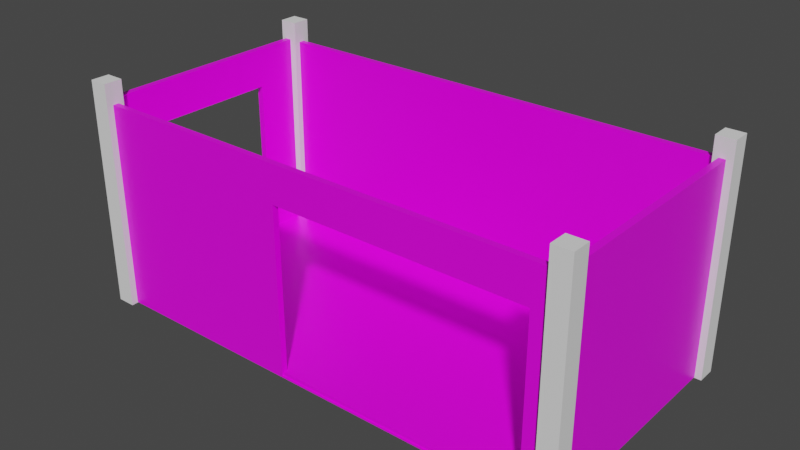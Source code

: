 # Source: craft_bay_2.blend  (saved by Blender 2.90.8; exported with 4.5.12 LTS)
import bpy
from mathutils import Matrix  # noqa: F401  (used for matrix-valued properties, if any)

bpy.ops.wm.read_factory_settings(use_empty=True)
scene = bpy.context.scene
scene.name = 'Scene'

# ---- collections
col_collection = bpy.data.collections.new('Collection'); scene.collection.children.link(col_collection)

# ---- images (referenced by path relative to the original .blend; pixels are not part of the script)
import os
ASSET_DIR = os.environ.get("B2B_ASSET_DIR", "")  # directory of the original .blend (textures are referenced by path, not embedded)
HERE = os.path.dirname(os.path.abspath(__file__))  # packed textures are extracted next to this script under _unpacked/

def load_image(name, relpath, width, height, colorspace="sRGB"):
    """Load a texture the original file referenced (path relative to the .blend, or extracted next to this script)."""
    p = next((c for c in (os.path.join(HERE, relpath), os.path.join(ASSET_DIR, relpath)) if relpath and os.path.exists(c)), "")
    if p:
        img = bpy.data.images.load(p, check_existing=True)
        img.name = name
    else:  # same state as the original file: an image datablock whose file is absent (Cycles renders it pink)
        img = bpy.data.images.new(name, width, height)
        img.source = "FILE"
        img.filepath = "//" + (relpath or name)
    img.colorspace_settings.name = colorspace
    return img
img_imphenziapalette01_png = load_image('ImphenziaPalette01.png', 'ImphenziaPalette01.png', 1024, 1024, 'sRGB')

# ---- materials (node trees are filled in below, after node groups)
mat_material = bpy.data.materials.new('Material')
mat_material.alpha_threshold = 0.0
mat_material.use_transparent_shadow = False
mat_material.line_color = (0.0, 0.0, 0.0, 1.0)

# ---- material node trees
mat_material.use_nodes = True; mat_material.node_tree.nodes.clear()
_N = mat_material.node_tree.nodes; _L = mat_material.node_tree.links
n0 = _N.new('ShaderNodeOutputMaterial'); n0.name = 'Material Output'; n0.location = (300, 300)
n1 = _N.new('ShaderNodeBsdfPrincipled'); n1.name = 'Principled BSDF'; n1.location = (10, 300)
n1.distribution = 'GGX'
n1.subsurface_method = 'BURLEY'
n1.inputs[2].default_value = 0.4
n1.inputs[3].default_value = 1.45
n1.inputs[27].default_value = (0.0, 0.0, 0.0, 1.0)
n1.inputs[28].default_value = 1.0
n2 = _N.new('ShaderNodeTexImage'); n2.name = 'Image Texture'; n2.location = (-493, 240)
n2.image = img_imphenziapalette01_png
n2.interpolation = 'Closest'
_L.new(n1.outputs[0], n0.inputs[0])
_L.new(n2.outputs[0], n1.inputs[0])
n0.is_active_output = True

# ---- world
world_world = bpy.data.worlds.new('World'); scene.world = world_world
world_world.use_nodes = True; world_world.node_tree.nodes.clear()
_N = world_world.node_tree.nodes; _L = world_world.node_tree.links
n0 = _N.new('ShaderNodeOutputWorld'); n0.name = 'World Output'; n0.location = (300, 300)
n1 = _N.new('ShaderNodeBackground'); n1.name = 'Background'; n1.location = (10, 300)
n1.inputs[0].default_value = (0.05088, 0.05088, 0.05088, 1.0)
_L.new(n1.outputs[0], n0.inputs[0])
n0.is_active_output = True
world_world.color = (0.05088, 0.05088, 0.05088)
world_world.use_sun_shadow = False
world_world.sun_shadow_jitter_overblur = 0.0

# ---- meshes
me_cube = bpy.data.meshes.new('Cube')
me_cube.from_pydata([(-10.0, 5.0, 1.0), (-10.0, 5.0, -1.0), (10.0, 5.0, 1.0), (10.0, 5.0, -1.0), (-10.0, -5.0, 1.0), (-10.0, -5.0, -1.0), (10.0, -5.0, 1.0), (10.0, -5.0, -1.0)], [], [(0, 4, 6, 2), (3, 2, 6, 7), (7, 6, 4, 5), (5, 1, 3, 7), (1, 0, 2, 3), (5, 4, 0, 1)])
_uv = me_cube.uv_layers.new(name='UVMap')
_uv.uv.foreach_set('vector', [0.4065, 0.7855, 0.4065, 0.7855, 0.4065, 0.7855, 0.4065, 0.7855, 0.4065, 0.7855, 0.4065, 0.7855, 0.4065, 0.7855, 0.4065, 0.7855, 0.4065, 0.7855, 0.4065, 0.7855, 0.4065, 0.7855, 0.4065, 0.7855, 0.4065, 0.7855, 0.4065, 0.7855, 0.4065, 0.7855, 0.4065, 0.7855, 0.4065, 0.7855, 0.4065, 0.7855, 0.4065, 0.7855, 0.4065, 0.7855, 0.4065, 0.7855, 0.4065, 0.7855, 0.4065, 0.7855, 0.4065, 0.7855])
me_cube.materials.append(mat_material)
me_cube.use_remesh_preserve_volume = False
me_cube.use_remesh_preserve_attributes = False
me_cube.use_mirror_vertex_groups = False
me_cube.update()
me_cube_001 = bpy.data.meshes.new('Cube.001')
me_cube_001.from_pydata([(-10.0, 5.0, 1.0), (-10.0, 5.0, -1.0), (10.0, 5.0, 1.0), (10.0, 5.0, -1.0), (-10.0, -5.0, 1.0), (-10.0, -5.0, -1.0), (10.0, -5.0, 1.0), (10.0, -5.0, -1.0), (10.0, 5.0, 84.49), (10.0, -5.0, 84.49), (-10.0, 5.0, 84.49), (-10.0, -5.0, 84.49), (10.0, -2.687, 1.0), (-10.0, -2.687, 1.0), (10.0, -2.687, -0.3962), (-10.0, -2.687, -0.3962), (10.0, -2.687, 68.16), (-10.0, -2.687, 68.16), (10.0, 2.687, 68.16), (-10.0, 2.687, 68.16), (10.0, 2.687, 1.0), (-10.0, 2.687, 1.0), (10.0, 2.687, -0.3962), (-10.0, 2.687, -0.3962)], [], [(4, 6, 9, 11), (3, 2, 20, 22, 14, 12, 6, 7), (7, 6, 4, 5), (5, 1, 3, 7), (1, 0, 2, 3), (5, 4, 13, 15, 23, 21, 0, 1), (10, 11, 9, 8), (2, 0, 10, 8), (0, 21, 19, 17, 13, 4, 11, 10), (6, 12, 16, 18, 20, 2, 8, 9), (23, 22, 20, 18, 19, 21), (15, 14, 22, 23), (16, 17, 19, 18), (14, 15, 13, 17, 16, 12)])
_uv = me_cube_001.uv_layers.new(name='UVMap')
_uv.uv.foreach_set('vector', [0.4065, 0.7855, 0.4065, 0.7855, 0.4065, 0.7855, 0.4065, 0.7855, 0.4065, 0.7855, 0.4065, 0.7855, 0.4065, 0.7855, 0.4065, 0.7855, 0.4065, 0.7855, 0.4065, 0.7855, 0.4065, 0.7855, 0.4065, 0.7855, 0.4065, 0.7855, 0.4065, 0.7855, 0.4065, 0.7855, 0.4065, 0.7855, 0.4065, 0.7855, 0.4065, 0.7855, 0.4065, 0.7855, 0.4065, 0.7855, 0.4065, 0.7855, 0.4065, 0.7855, 0.4065, 0.7855, 0.4065, 0.7855, 0.4065, 0.7855, 0.4065, 0.7855, 0.4065, 0.7855, 0.4065, 0.7855, 0.4065, 0.7855, 0.4065, 0.7855, 0.4065, 0.7855, 0.4065, 0.7855, 0.4065, 0.7855, 0.4065, 0.7855, 0.4065, 0.7855, 0.4065, 0.7855, 0.4065, 0.7855, 0.4065, 0.7855, 0.4065, 0.7855, 0.4065, 0.7855, 0.4065, 0.7855, 0.4065, 0.7855, 0.4065, 0.7855, 0.4065, 0.7855, 0.4065, 0.7855, 0.4065, 0.7855, 0.4065, 0.7855, 0.4065, 0.7855, 0.4065, 0.7855, 0.4065, 0.7855, 0.4065, 0.7855, 0.4065, 0.7855, 0.4065, 0.7855, 0.4065, 0.7855, 0.4065, 0.7855, 0.4065, 0.7855, 0.375, 0.3773, 0.375, 0.4106, 0.3801, 0.4106, 0.625, 0.4106, 0.625, 0.3773, 0.3801, 0.3773, 0.2523, 0.75, 0.2856, 0.75, 0.2856, 0.5, 0.2523, 0.5, 0.7144, 0.75, 0.7477, 0.75, 0.7477, 0.5, 0.7144, 0.5, 0.375, 0.8394, 0.375, 0.8727, 0.3801, 0.8727, 0.625, 0.8727, 0.625, 0.8394, 0.3801, 0.8394])
me_cube_001.materials.append(mat_material)
me_cube_001.use_remesh_preserve_volume = False
me_cube_001.use_remesh_preserve_attributes = False
me_cube_001.use_mirror_vertex_groups = False
me_cube_001.update()
me_cube_002 = bpy.data.meshes.new('Cube.002')
me_cube_002.from_pydata([(-10.0, 5.0, 1.0), (-10.0, 5.0, -1.0), (10.0, 5.0, 1.0), (10.0, 5.0, -1.0), (-10.0, -5.0, 1.0), (-10.0, -5.0, -1.0), (10.0, -5.0, 1.0), (10.0, -5.0, -1.0), (10.0, 5.0, 84.49), (10.0, -5.0, 84.49), (-10.0, 5.0, 84.49), (-10.0, -5.0, 84.49)], [], [(4, 6, 9, 11), (3, 2, 6, 7), (7, 6, 4, 5), (5, 1, 3, 7), (1, 0, 2, 3), (5, 4, 0, 1), (10, 11, 9, 8), (2, 0, 10, 8), (0, 4, 11, 10), (6, 2, 8, 9)])
_uv = me_cube_002.uv_layers.new(name='UVMap')
_uv.uv.foreach_set('vector', [0.4065, 0.7855, 0.4065, 0.7855, 0.4065, 0.7855, 0.4065, 0.7855, 0.4065, 0.7855, 0.4065, 0.7855, 0.4065, 0.7855, 0.4065, 0.7855, 0.4065, 0.7855, 0.4065, 0.7855, 0.4065, 0.7855, 0.4065, 0.7855, 0.4065, 0.7855, 0.4065, 0.7855, 0.4065, 0.7855, 0.4065, 0.7855, 0.4065, 0.7855, 0.4065, 0.7855, 0.4065, 0.7855, 0.4065, 0.7855, 0.4065, 0.7855, 0.4065, 0.7855, 0.4065, 0.7855, 0.4065, 0.7855, 0.4065, 0.7855, 0.4065, 0.7855, 0.4065, 0.7855, 0.4065, 0.7855, 0.4065, 0.7855, 0.4065, 0.7855, 0.4065, 0.7855, 0.4065, 0.7855, 0.4065, 0.7855, 0.4065, 0.7855, 0.4065, 0.7855, 0.4065, 0.7855, 0.4065, 0.7855, 0.4065, 0.7855, 0.4065, 0.7855, 0.4065, 0.7855])
me_cube_002.materials.append(mat_material)
me_cube_002.use_remesh_preserve_volume = False
me_cube_002.use_remesh_preserve_attributes = False
me_cube_002.use_mirror_vertex_groups = False
me_cube_002.update()
me_cube_003 = bpy.data.meshes.new('Cube.003')
me_cube_003.from_pydata([(-10.0, 5.0, 1.0), (-10.0, 5.0, -1.0), (10.0, 5.0, 1.0), (10.0, 5.0, -1.0), (-10.0, -5.0, 1.0), (-10.0, -5.0, -1.0), (10.0, -5.0, 1.0), (10.0, -5.0, -1.0), (-10.0, -5.0, -1.0), (10.0, -5.0, -1.0), (-10.0, 5.0, -1.0), (-10.0, 5.0, 1.0), (10.0, -5.0, 1.0), (10.0, 5.0, 1.0), (10.0, 5.0, -1.0), (-10.0, -5.0, 1.0), (-10.0, -5.0, -1.0), (10.0, -5.0, -1.0), (-10.0, 5.0, -1.0), (-10.0, 5.0, 1.0), (10.0, -5.0, 1.0), (10.0, 5.0, 1.0), (10.0, 5.0, -1.0), (-10.0, -5.0, 1.0), (-10.0, -5.0, -1.0), (10.0, -5.0, -1.0), (-10.0, 5.0, -1.0), (-10.0, 5.0, 1.0), (10.0, -5.0, 1.0), (10.0, 5.0, 1.0), (10.0, 5.0, -1.0), (-10.0, -5.0, 1.0), (10.0, 5.0, 83.31), (10.0, -5.0, 83.31), (-10.0, 5.0, 83.31), (-10.0, -5.0, 83.31)], [], [(5, 1, 10, 8), (3, 2, 6, 7), (7, 6, 12, 9), (4, 5, 8, 15), (1, 0, 11, 10), (5, 4, 0, 1), (12, 13, 21, 20), (14, 9, 17, 22), (11, 15, 23, 19), (8, 10, 18, 16), (0, 4, 15, 11), (3, 7, 9, 14), (6, 2, 13, 12), (2, 3, 14, 13), (19, 23, 31, 27), (16, 18, 26, 24), (17, 20, 28, 25), (23, 16, 24, 31), (13, 14, 22, 21), (10, 11, 19, 18), (15, 8, 16, 23), (9, 12, 20, 17), (31, 28, 33, 35), (25, 28, 31, 24), (24, 26, 30, 25), (26, 27, 29, 30), (22, 17, 25, 30), (20, 21, 29, 28), (21, 22, 30, 29), (18, 19, 27, 26), (34, 35, 33, 32), (29, 27, 34, 32), (27, 31, 35, 34), (28, 29, 32, 33)])
_uv = me_cube_003.uv_layers.new(name='UVMap')
_uv.uv.foreach_set('vector', [0.4065, 0.7855, 0.4065, 0.7855, 0.4065, 0.7855, 0.4065, 0.7855, 0.4065, 0.7855, 0.4065, 0.7855, 0.4065, 0.7855, 0.4065, 0.7855, 0.4065, 0.7855, 0.4065, 0.7855, 0.4065, 0.7855, 0.4065, 0.7855, 0.4065, 0.7855, 0.4065, 0.7855, 0.4065, 0.7855, 0.4065, 0.7855, 0.4065, 0.7855, 0.4065, 0.7855, 0.4065, 0.7855, 0.4065, 0.7855, 0.4065, 0.7855, 0.4065, 0.7855, 0.4065, 0.7855, 0.4065, 0.7855, 0.4065, 0.7855, 0.4065, 0.7855, 0.4065, 0.7855, 0.4065, 0.7855, 0.4065, 0.7855, 0.4065, 0.7855, 0.4065, 0.7855, 0.4065, 0.7855, 0.4065, 0.7855, 0.4065, 0.7855, 0.4065, 0.7855, 0.4065, 0.7855, 0.4065, 0.7855, 0.4065, 0.7855, 0.4065, 0.7855, 0.4065, 0.7855, 0.4065, 0.7855, 0.4065, 0.7855, 0.4065, 0.7855, 0.4065, 0.7855, 0.4065, 0.7855, 0.4065, 0.7855, 0.4065, 0.7855, 0.4065, 0.7855, 0.4065, 0.7855, 0.4065, 0.7855, 0.4065, 0.7855, 0.4065, 0.7855, 0.4065, 0.7855, 0.4065, 0.7855, 0.4065, 0.7855, 0.4065, 0.7855, 0.4065, 0.7855, 0.4065, 0.7855, 0.4065, 0.7855, 0.4065, 0.7855, 0.4065, 0.7855, 0.4065, 0.7855, 0.4065, 0.7855, 0.4065, 0.7855, 0.4065, 0.7855, 0.4065, 0.7855, 0.4065, 0.7855, 0.4065, 0.7855, 0.4065, 0.7855, 0.4065, 0.7855, 0.4065, 0.7855, 0.4065, 0.7855, 0.4065, 0.7855, 0.4065, 0.7855, 0.4065, 0.7855, 0.4065, 0.7855, 0.4065, 0.7855, 0.4065, 0.7855, 0.4065, 0.7855, 0.4065, 0.7855, 0.4065, 0.7855, 0.4065, 0.7855, 0.4065, 0.7855, 0.4065, 0.7855, 0.4065, 0.7855, 0.4065, 0.7855, 0.4065, 0.7855, 0.4065, 0.7855, 0.4065, 0.7855, 0.4065, 0.7855, 0.4065, 0.7855, 0.4065, 0.7855, 0.4065, 0.7855, 0.4065, 0.7855, 0.4065, 0.7855, 0.4065, 0.7855, 0.4065, 0.7855, 0.4065, 0.7855, 0.4065, 0.7855, 0.4065, 0.7855, 0.4065, 0.7855, 0.4065, 0.7855, 0.4065, 0.7855, 0.4065, 0.7855, 0.4065, 0.7855, 0.4065, 0.7855, 0.4065, 0.7855, 0.4065, 0.7855, 0.4065, 0.7855, 0.4065, 0.7855, 0.4065, 0.7855, 0.4065, 0.7855, 0.4065, 0.7855, 0.4065, 0.7855, 0.4065, 0.7855, 0.4065, 0.7855, 0.4065, 0.7855, 0.4065, 0.7855, 0.4065, 0.7855, 0.4065, 0.7855, 0.4065, 0.7855, 0.4065, 0.7855, 0.4065, 0.7855, 0.4065, 0.7855, 0.4065, 0.7855, 0.4065, 0.7855, 0.4065, 0.7855, 0.4065, 0.7855, 0.4065, 0.7855, 0.4065, 0.7855, 0.4065, 0.7855, 0.4065, 0.7855, 0.4065, 0.7855, 0.4065, 0.7855, 0.4065, 0.7855, 0.4065, 0.7855])
me_cube_003.materials.append(mat_material)
me_cube_003.use_remesh_preserve_volume = False
me_cube_003.use_remesh_preserve_attributes = False
me_cube_003.use_mirror_vertex_groups = False
me_cube_003.update()
me_cube_004 = bpy.data.meshes.new('Cube.004')
me_cube_004.from_pydata([(-10.0, 5.0, 1.0), (-10.0, 5.0, -1.0), (10.0, 5.0, 1.0), (10.0, 5.0, -1.0), (-10.0, -5.0, 1.0), (-10.0, -5.0, -1.0), (10.0, -5.0, 1.0), (10.0, -5.0, -1.0), (-10.0, -5.0, -1.0), (10.0, -5.0, -1.0), (-10.0, 5.0, -1.0), (-10.0, 5.0, 1.0), (10.0, -5.0, 1.0), (10.0, 5.0, 1.0), (10.0, 5.0, -1.0), (-10.0, -5.0, 1.0), (-10.0, -5.0, -1.0), (10.0, -5.0, -1.0), (-10.0, 5.0, -1.0), (-10.0, 5.0, 1.0), (10.0, -5.0, 1.0), (10.0, 5.0, 1.0), (10.0, 5.0, -1.0), (-10.0, -5.0, 1.0), (-10.0, -5.0, -1.0), (10.0, -5.0, -1.0), (-10.0, 5.0, -1.0), (-10.0, 5.0, 1.0), (10.0, -5.0, 1.0), (10.0, 5.0, 1.0), (10.0, 5.0, -1.0), (-10.0, -5.0, 1.0), (10.0, 5.0, 83.31), (10.0, -5.0, 83.31), (-10.0, 5.0, 83.31), (-10.0, -5.0, 83.31), (8.902, -5.0, 1.0), (8.902, 5.0, 1.0), (8.902, 5.0, -0.3962), (8.902, -5.0, -0.3962), (8.902, 5.0, 68.16), (8.902, -5.0, 68.16), (-1.333, -5.0, 68.16), (-1.333, 5.0, 68.16), (-1.333, -5.0, 1.0), (-1.333, 5.0, 1.0), (-1.333, 5.0, -0.3962), (-1.333, -5.0, -0.3962)], [], [(5, 1, 10, 8), (3, 2, 6, 7), (7, 6, 12, 9), (4, 5, 8, 15), (1, 0, 11, 10), (5, 4, 0, 1), (12, 13, 21, 20), (14, 9, 17, 22), (11, 15, 23, 19), (8, 10, 18, 16), (0, 4, 15, 11), (3, 7, 9, 14), (6, 2, 13, 12), (2, 3, 14, 13), (19, 23, 31, 27), (16, 18, 26, 24), (17, 20, 28, 25), (23, 16, 24, 31), (13, 14, 22, 21), (10, 11, 19, 18), (15, 8, 16, 23), (9, 12, 20, 17), (31, 44, 42, 41, 36, 28, 33, 35), (25, 28, 36, 39, 47, 44, 31, 24), (24, 26, 30, 25), (26, 27, 45, 46, 38, 37, 29, 30), (22, 17, 25, 30), (20, 21, 29, 28), (21, 22, 30, 29), (18, 19, 27, 26), (34, 35, 33, 32), (29, 37, 40, 43, 45, 27, 34, 32), (27, 31, 35, 34), (28, 29, 32, 33), (47, 46, 45, 43, 42, 44), (39, 38, 46, 47), (40, 41, 42, 43), (38, 39, 36, 41, 40, 37)])
_uv = me_cube_004.uv_layers.new(name='UVMap')
_uv.uv.foreach_set('vector', [0.4065, 0.7855, 0.4065, 0.7855, 0.4065, 0.7855, 0.4065, 0.7855, 0.4065, 0.7855, 0.4065, 0.7855, 0.4065, 0.7855, 0.4065, 0.7855, 0.4065, 0.7855, 0.4065, 0.7855, 0.4065, 0.7855, 0.4065, 0.7855, 0.4065, 0.7855, 0.4065, 0.7855, 0.4065, 0.7855, 0.4065, 0.7855, 0.4065, 0.7855, 0.4065, 0.7855, 0.4065, 0.7855, 0.4065, 0.7855, 0.4065, 0.7855, 0.4065, 0.7855, 0.4065, 0.7855, 0.4065, 0.7855, 0.4065, 0.7855, 0.4065, 0.7855, 0.4065, 0.7855, 0.4065, 0.7855, 0.4065, 0.7855, 0.4065, 0.7855, 0.4065, 0.7855, 0.4065, 0.7855, 0.4065, 0.7855, 0.4065, 0.7855, 0.4065, 0.7855, 0.4065, 0.7855, 0.4065, 0.7855, 0.4065, 0.7855, 0.4065, 0.7855, 0.4065, 0.7855, 0.4065, 0.7855, 0.4065, 0.7855, 0.4065, 0.7855, 0.4065, 0.7855, 0.4065, 0.7855, 0.4065, 0.7855, 0.4065, 0.7855, 0.4065, 0.7855, 0.4065, 0.7855, 0.4065, 0.7855, 0.4065, 0.7855, 0.4065, 0.7855, 0.4065, 0.7855, 0.4065, 0.7855, 0.4065, 0.7855, 0.4065, 0.7855, 0.4065, 0.7855, 0.4065, 0.7855, 0.4065, 0.7855, 0.4065, 0.7855, 0.4065, 0.7855, 0.4065, 0.7855, 0.4065, 0.7855, 0.4065, 0.7855, 0.4065, 0.7855, 0.4065, 0.7855, 0.4065, 0.7855, 0.4065, 0.7855, 0.4065, 0.7855, 0.4065, 0.7855, 0.4065, 0.7855, 0.4065, 0.7855, 0.4065, 0.7855, 0.4065, 0.7855, 0.4065, 0.7855, 0.4065, 0.7855, 0.4065, 0.7855, 0.4065, 0.7855, 0.4065, 0.7855, 0.4065, 0.7855, 0.4065, 0.7855, 0.4065, 0.7855, 0.4065, 0.7855, 0.4065, 0.7855, 0.4065, 0.7855, 0.4065, 0.7855, 0.4065, 0.7855, 0.4065, 0.7855, 0.4065, 0.7855, 0.4065, 0.7855, 0.4065, 0.7855, 0.4065, 0.7855, 0.4065, 0.7855, 0.4065, 0.7855, 0.4065, 0.7855, 0.4065, 0.7855, 0.4065, 0.7855, 0.4065, 0.7855, 0.4065, 0.7855, 0.4065, 0.7855, 0.4065, 0.7855, 0.4065, 0.7855, 0.4065, 0.7855, 0.4065, 0.7855, 0.4065, 0.7855, 0.4065, 0.7855, 0.4065, 0.7855, 0.4065, 0.7855, 0.4065, 0.7855, 0.4065, 0.7855, 0.4065, 0.7855, 0.4065, 0.7855, 0.4065, 0.7855, 0.4065, 0.7855, 0.4065, 0.7855, 0.4065, 0.7855, 0.4065, 0.7855, 0.4065, 0.7855, 0.4065, 0.7855, 0.4065, 0.7855, 0.4065, 0.7855, 0.4065, 0.7855, 0.4065, 0.7855, 0.4065, 0.7855, 0.4065, 0.7855, 0.4065, 0.7855, 0.4065, 0.7855, 0.4065, 0.7855, 0.4065, 0.7855, 0.4065, 0.7855, 0.4065, 0.7855, 0.4065, 0.7855, 0.4065, 0.7855, 0.4065, 0.7855, 0.4065, 0.7855, 0.4065, 0.7855, 0.4065, 0.7855, 0.4065, 0.7855, 0.4065, 0.7855, 0.4065, 0.7855, 0.4065, 0.7855, 0.4065, 0.7855, 0.4065, 0.7855, 0.4065, 0.7855, 0.4065, 0.7855, 0.4065, 0.7855, 0.4065, 0.7855, 0.4065, 0.7855, 0.4065, 0.7855, 0.4065, 0.7855, 0.4065, 0.7855, 0.4065, 0.7855, 0.375, 0.3082, 0.375, 0.3391, 0.3801, 0.3391, 0.625, 0.3391, 0.625, 0.3082, 0.3801, 0.3082, 0.1832, 0.75, 0.2141, 0.75, 0.2141, 0.5, 0.1832, 0.5, 0.7859, 0.75, 0.8168, 0.75, 0.8168, 0.5, 0.7859, 0.5, 0.375, 0.9109, 0.375, 0.9418, 0.3801, 0.9418, 0.625, 0.9418, 0.625, 0.9109, 0.3801, 0.9109])
me_cube_004.materials.append(mat_material)
me_cube_004.use_remesh_preserve_volume = False
me_cube_004.use_remesh_preserve_attributes = False
me_cube_004.use_mirror_vertex_groups = False
me_cube_004.update()
me_cube_005 = bpy.data.meshes.new('Cube.005')
me_cube_005.from_pydata([(-1.0, -1.0, -1.0), (-1.0, -1.0, 1.0), (-1.0, 1.0, -1.0), (-1.0, 1.0, 1.0), (1.0, -1.0, -1.0), (1.0, -1.0, 1.0), (1.0, 1.0, -1.0), (1.0, 1.0, 1.0)], [], [(0, 1, 3, 2), (2, 3, 7, 6), (6, 7, 5, 4), (4, 5, 1, 0), (2, 6, 4, 0), (7, 3, 1, 5)])
_uv = me_cube_005.uv_layers.new(name='UVMap')
_uv.uv.foreach_set('vector', [0.375, 0.0, 0.625, 0.0, 0.625, 0.25, 0.375, 0.25, 0.375, 0.25, 0.625, 0.25, 0.625, 0.5, 0.375, 0.5, 0.375, 0.5, 0.625, 0.5, 0.625, 0.75, 0.375, 0.75, 0.375, 0.75, 0.625, 0.75, 0.625, 1.0, 0.375, 1.0, 0.125, 0.5, 0.375, 0.5, 0.375, 0.75, 0.125, 0.75, 0.625, 0.5, 0.875, 0.5, 0.875, 0.75, 0.625, 0.75])
me_cube_005.use_remesh_fix_poles = True
me_cube_005.use_remesh_preserve_attributes = False
me_cube_005.use_mirror_vertex_groups = False
me_cube_005.update()
me_cube_006 = bpy.data.meshes.new('Cube.006')
me_cube_006.from_pydata([(-1.0, -1.0, -1.0), (-1.0, -1.0, 1.0), (-1.0, 1.0, -1.0), (-1.0, 1.0, 1.0), (1.0, -1.0, -1.0), (1.0, -1.0, 1.0), (1.0, 1.0, -1.0), (1.0, 1.0, 1.0)], [], [(0, 1, 3, 2), (2, 3, 7, 6), (6, 7, 5, 4), (4, 5, 1, 0), (2, 6, 4, 0), (7, 3, 1, 5)])
_uv = me_cube_006.uv_layers.new(name='UVMap')
_uv.uv.foreach_set('vector', [0.375, 0.0, 0.625, 0.0, 0.625, 0.25, 0.375, 0.25, 0.375, 0.25, 0.625, 0.25, 0.625, 0.5, 0.375, 0.5, 0.375, 0.5, 0.625, 0.5, 0.625, 0.75, 0.375, 0.75, 0.375, 0.75, 0.625, 0.75, 0.625, 1.0, 0.375, 1.0, 0.125, 0.5, 0.375, 0.5, 0.375, 0.75, 0.125, 0.75, 0.625, 0.5, 0.875, 0.5, 0.875, 0.75, 0.625, 0.75])
me_cube_006.use_remesh_fix_poles = True
me_cube_006.use_remesh_preserve_attributes = False
me_cube_006.use_mirror_vertex_groups = False
me_cube_006.update()
me_cube_007 = bpy.data.meshes.new('Cube.007')
me_cube_007.from_pydata([(-1.0, -1.0, -1.0), (-1.0, -1.0, 1.0), (-1.0, 1.0, -1.0), (-1.0, 1.0, 1.0), (1.0, -1.0, -1.0), (1.0, -1.0, 1.0), (1.0, 1.0, -1.0), (1.0, 1.0, 1.0)], [], [(0, 1, 3, 2), (2, 3, 7, 6), (6, 7, 5, 4), (4, 5, 1, 0), (2, 6, 4, 0), (7, 3, 1, 5)])
_uv = me_cube_007.uv_layers.new(name='UVMap')
_uv.uv.foreach_set('vector', [0.375, 0.0, 0.625, 0.0, 0.625, 0.25, 0.375, 0.25, 0.375, 0.25, 0.625, 0.25, 0.625, 0.5, 0.375, 0.5, 0.375, 0.5, 0.625, 0.5, 0.625, 0.75, 0.375, 0.75, 0.375, 0.75, 0.625, 0.75, 0.625, 1.0, 0.375, 1.0, 0.125, 0.5, 0.375, 0.5, 0.375, 0.75, 0.125, 0.75, 0.625, 0.5, 0.875, 0.5, 0.875, 0.75, 0.625, 0.75])
me_cube_007.use_remesh_fix_poles = True
me_cube_007.use_remesh_preserve_attributes = False
me_cube_007.use_mirror_vertex_groups = False
me_cube_007.update()
me_cube_008 = bpy.data.meshes.new('Cube.008')
me_cube_008.from_pydata([(-1.0, -1.0, -1.0), (-1.0, -1.0, 1.0), (-1.0, 1.0, -1.0), (-1.0, 1.0, 1.0), (1.0, -1.0, -1.0), (1.0, -1.0, 1.0), (1.0, 1.0, -1.0), (1.0, 1.0, 1.0)], [], [(0, 1, 3, 2), (2, 3, 7, 6), (6, 7, 5, 4), (4, 5, 1, 0), (2, 6, 4, 0), (7, 3, 1, 5)])
_uv = me_cube_008.uv_layers.new(name='UVMap')
_uv.uv.foreach_set('vector', [0.375, 0.0, 0.625, 0.0, 0.625, 0.25, 0.375, 0.25, 0.375, 0.25, 0.625, 0.25, 0.625, 0.5, 0.375, 0.5, 0.375, 0.5, 0.625, 0.5, 0.625, 0.75, 0.375, 0.75, 0.375, 0.75, 0.625, 0.75, 0.625, 1.0, 0.375, 1.0, 0.125, 0.5, 0.375, 0.5, 0.375, 0.75, 0.125, 0.75, 0.625, 0.5, 0.875, 0.5, 0.875, 0.75, 0.625, 0.75])
me_cube_008.use_remesh_fix_poles = True
me_cube_008.use_remesh_preserve_attributes = False
me_cube_008.use_mirror_vertex_groups = False
me_cube_008.update()

# ---- objects
ob_cube = bpy.data.objects.new('Cube', me_cube)
ob_cube_001 = bpy.data.objects.new('Cube.001', me_cube_001)
ob_cube_002 = bpy.data.objects.new('Cube.002', me_cube_002)
ob_cube_003 = bpy.data.objects.new('Cube.003', me_cube_003)
ob_cube_004 = bpy.data.objects.new('Cube.004', me_cube_004)
ob_cube_005 = bpy.data.objects.new('Cube.005', me_cube_005)
ob_cube_006 = bpy.data.objects.new('Cube.006', me_cube_006)
ob_cube_007 = bpy.data.objects.new('Cube.007', me_cube_007)
ob_cube_008 = bpy.data.objects.new('Cube.008', me_cube_008)

# ---- transforms, parenting, visibility, modifiers, constraints
ob_cube.location = (0.0, 0.0, 0.0)
ob_cube.scale = (1.0, 1.0, 0.1)
ob_cube.lock_rotations_4d = False
ob_cube.empty_display_type = 'ARROWS'
ob_cube.lineart.crease_threshold = 0.0
ob_cube_001.location = (-10.0, 0.0, 0.0)
ob_cube_001.scale = (0.01331, 1.0, 0.1)
ob_cube_001.lock_rotations_4d = False
ob_cube_001.empty_display_type = 'ARROWS'
ob_cube_001.lineart.crease_threshold = 0.0
ob_cube_002.location = (9.922, 0.0, 0.0)
ob_cube_002.scale = (0.01331, 1.0, 0.1)
ob_cube_002.lock_rotations_4d = False
ob_cube_002.empty_display_type = 'ARROWS'
ob_cube_002.lineart.crease_threshold = 0.0
ob_cube_003.location = (0.0, 4.842, 0.0)
ob_cube_003.scale = (1.0, 0.0247, 0.1)
ob_cube_003.lock_rotations_4d = False
ob_cube_003.empty_display_type = 'ARROWS'
ob_cube_003.lineart.crease_threshold = 0.0
ob_cube_004.location = (0.0, -4.935, 0.0)
ob_cube_004.scale = (1.0, 0.0247, 0.1)
ob_cube_004.lock_rotations_4d = False
ob_cube_004.empty_display_type = 'ARROWS'
ob_cube_004.lineart.crease_threshold = 0.0
ob_cube_005.location = (9.948, -4.948, 4.539)
ob_cube_005.scale = (0.3782, 0.3782, 4.675)
ob_cube_005.lineart.crease_threshold = 0.0
ob_cube_006.location = (-9.945, -4.948, 4.539)
ob_cube_006.scale = (0.3782, 0.3782, 4.675)
ob_cube_006.lineart.crease_threshold = 0.0
ob_cube_007.location = (9.948, 4.848, 4.539)
ob_cube_007.scale = (0.3782, 0.3782, 4.675)
ob_cube_007.lineart.crease_threshold = 0.0
ob_cube_008.location = (-9.945, 4.848, 4.539)
ob_cube_008.scale = (0.3782, 0.3782, 4.675)
ob_cube_008.lineart.crease_threshold = 0.0

# ---- collection membership
col_collection.objects.link(ob_cube)
col_collection.objects.link(ob_cube_001)
col_collection.objects.link(ob_cube_002)
col_collection.objects.link(ob_cube_003)
col_collection.objects.link(ob_cube_004)
col_collection.objects.link(ob_cube_005)
col_collection.objects.link(ob_cube_006)
col_collection.objects.link(ob_cube_007)
col_collection.objects.link(ob_cube_008)

# ---- scene / render settings (as saved in the file)
scene.frame_start = 1; scene.frame_end = 250; scene.frame_set(1)
scene.render.engine = 'BLENDER_EEVEE_NEXT'
scene.cycles.use_denoising = False
scene.cycles.samples = 128
scene.cycles.sampling_pattern = 'TABULATED_SOBOL'
scene.cycles.use_adaptive_sampling = False
scene.cycles.use_light_tree = False
scene.view_settings.view_transform = 'Filmic'
bpy.context.view_layer.update()

# ---- added for rendering (the .blend has no active camera and no usable light): camera, sun
cam_auto = bpy.data.cameras.new('AutoCamera')
cam_auto.lens = 50.0
cam_auto.sensor_width = 36.0
cam_auto.clip_end = 1000.0
ob_auto_camera = bpy.data.objects.new('AutoCamera', cam_auto)
scene.collection.objects.link(ob_auto_camera)
ob_auto_camera.location = (23.1351, -27.8099, 23.0463)
ob_auto_camera.rotation_euler = (1.09748, -7.21219e-08, 0.694738)
scene.camera = ob_auto_camera
light_auto_sun = bpy.data.lights.new('AutoSun', 'SUN')
light_auto_sun.energy = 3.0
light_auto_sun.angle = 0.0523599
ob_auto_sun = bpy.data.objects.new('AutoSun', light_auto_sun)
scene.collection.objects.link(ob_auto_sun)
ob_auto_sun.rotation_euler = (0.872665, 0.174533, 0.523599)
bpy.context.view_layer.update()
